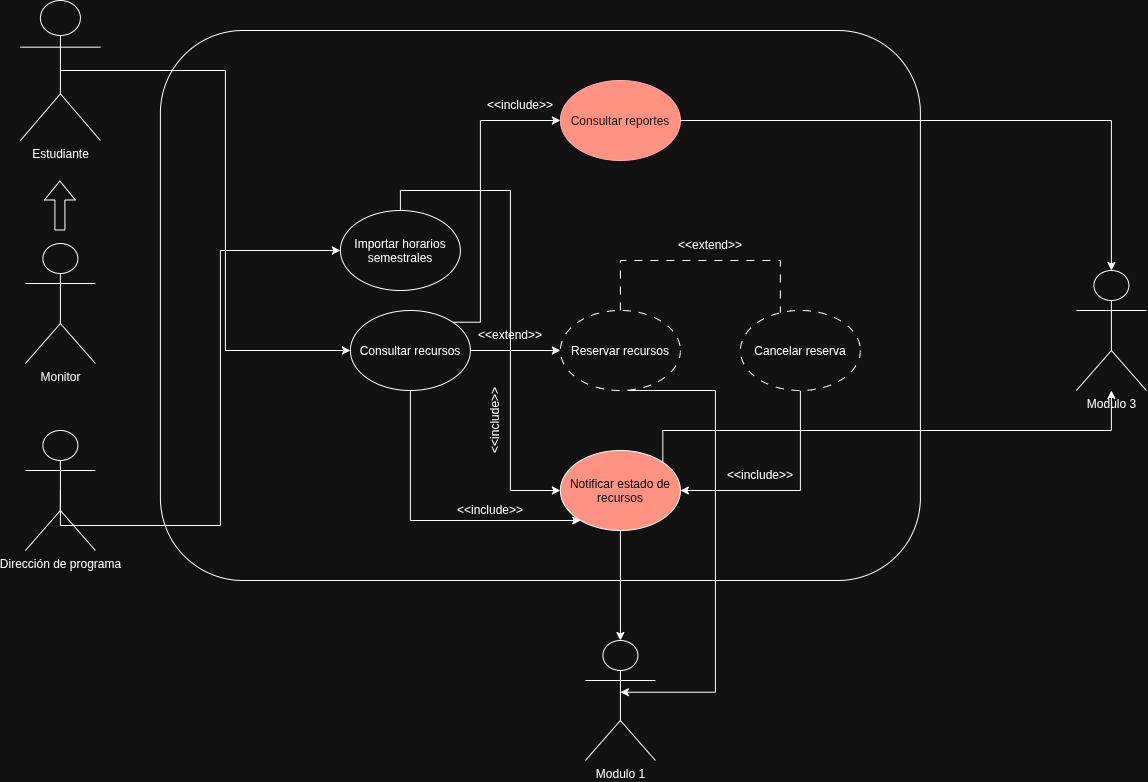

The diagram above was exported from draw.io. Its source (the exported page's mxGraphModel, read from the mxfile embedded in the PNG):
<mxGraphModel dx="1426" dy="829" grid="1" gridSize="10" guides="1" tooltips="1" connect="1" arrows="1" fold="1" page="1" pageScale="1" pageWidth="827" pageHeight="1169" math="0" shadow="0">
  <root>
    <mxCell id="0" />
    <mxCell id="1" parent="0" />
    <mxCell id="iKt7zXgcOldIcXJT5iqm-2" parent="1" style="rounded=1;whiteSpace=wrap;html=1;" value="" vertex="1">
      <mxGeometry height="550" width="760" x="290" y="90" as="geometry" />
    </mxCell>
    <mxCell id="iKt7zXgcOldIcXJT5iqm-28" edge="1" parent="1" source="iKt7zXgcOldIcXJT5iqm-3" style="edgeStyle=orthogonalEdgeStyle;rounded=0;orthogonalLoop=1;jettySize=auto;html=1;exitX=0.5;exitY=0.5;exitDx=0;exitDy=0;exitPerimeter=0;entryX=0;entryY=0.5;entryDx=0;entryDy=0;" target="iKt7zXgcOldIcXJT5iqm-6">
      <mxGeometry relative="1" as="geometry" />
    </mxCell>
    <mxCell id="iKt7zXgcOldIcXJT5iqm-3" parent="1" style="shape=umlActor;verticalLabelPosition=bottom;verticalAlign=top;html=1;outlineConnect=0;" value="Estudiante" vertex="1">
      <mxGeometry height="140" width="80" x="150" y="60" as="geometry" />
    </mxCell>
    <mxCell id="km24a5tjsrGI5lrYoyrX-12" edge="1" parent="1" source="iKt7zXgcOldIcXJT5iqm-5" style="edgeStyle=orthogonalEdgeStyle;rounded=0;orthogonalLoop=1;jettySize=auto;html=1;exitX=0.5;exitY=0;exitDx=0;exitDy=0;entryX=0;entryY=0.5;entryDx=0;entryDy=0;" target="km24a5tjsrGI5lrYoyrX-2">
      <mxGeometry relative="1" as="geometry" />
    </mxCell>
    <mxCell id="iKt7zXgcOldIcXJT5iqm-5" parent="1" style="ellipse;whiteSpace=wrap;html=1;shapeInside=1;" value="Importar horarios semestrales&lt;div&gt;&lt;br&gt;&lt;/div&gt;" vertex="1">
      <mxGeometry height="80" width="120" x="470" y="270" as="geometry" />
    </mxCell>
    <mxCell id="iKt7zXgcOldIcXJT5iqm-34" edge="1" parent="1" source="iKt7zXgcOldIcXJT5iqm-6" style="edgeStyle=orthogonalEdgeStyle;rounded=0;orthogonalLoop=1;jettySize=auto;html=1;exitX=1;exitY=0.5;exitDx=0;exitDy=0;entryX=0;entryY=0.5;entryDx=0;entryDy=0;">
      <mxGeometry relative="1" as="geometry">
        <mxPoint x="690" y="410" as="targetPoint" />
      </mxGeometry>
    </mxCell>
    <mxCell id="km24a5tjsrGI5lrYoyrX-19" edge="1" parent="1" source="iKt7zXgcOldIcXJT5iqm-6" style="edgeStyle=orthogonalEdgeStyle;rounded=0;orthogonalLoop=1;jettySize=auto;html=1;exitX=1;exitY=0;exitDx=0;exitDy=0;entryX=0;entryY=0.5;entryDx=0;entryDy=0;" target="km24a5tjsrGI5lrYoyrX-18">
      <mxGeometry relative="1" as="geometry">
        <Array as="points">
          <mxPoint x="610" y="381.7" />
          <mxPoint x="610" y="180" />
        </Array>
      </mxGeometry>
    </mxCell>
    <mxCell id="km24a5tjsrGI5lrYoyrX-24" edge="1" parent="1" source="iKt7zXgcOldIcXJT5iqm-6" style="edgeStyle=orthogonalEdgeStyle;rounded=0;orthogonalLoop=1;jettySize=auto;html=1;exitX=0.5;exitY=1;exitDx=0;exitDy=0;" target="km24a5tjsrGI5lrYoyrX-2">
      <mxGeometry relative="1" as="geometry">
        <Array as="points">
          <mxPoint x="540" y="580" />
        </Array>
      </mxGeometry>
    </mxCell>
    <mxCell id="iKt7zXgcOldIcXJT5iqm-6" parent="1" style="ellipse;whiteSpace=wrap;html=1;shapeInside=1;" value="Consultar recursos" vertex="1">
      <mxGeometry height="80" width="120" x="480" y="370" as="geometry" />
    </mxCell>
    <mxCell id="iKt7zXgcOldIcXJT5iqm-18" parent="1" style="shape=umlActor;verticalLabelPosition=bottom;verticalAlign=top;html=1;outlineConnect=0;" value="Monitor" vertex="1">
      <mxGeometry height="120" width="70" x="155" y="303" as="geometry" />
    </mxCell>
    <mxCell id="iKt7zXgcOldIcXJT5iqm-27" edge="1" parent="1" source="iKt7zXgcOldIcXJT5iqm-21" style="edgeStyle=orthogonalEdgeStyle;rounded=0;orthogonalLoop=1;jettySize=auto;html=1;exitX=0.5;exitY=0.5;exitDx=0;exitDy=0;exitPerimeter=0;entryX=0;entryY=0.5;entryDx=0;entryDy=0;" target="iKt7zXgcOldIcXJT5iqm-5">
      <mxGeometry relative="1" as="geometry">
        <Array as="points">
          <mxPoint x="350" y="585" />
          <mxPoint x="350" y="310" />
        </Array>
      </mxGeometry>
    </mxCell>
    <mxCell id="iKt7zXgcOldIcXJT5iqm-21" parent="1" style="shape=umlActor;verticalLabelPosition=bottom;verticalAlign=top;html=1;outlineConnect=0;" value="Dirección de programa" vertex="1">
      <mxGeometry height="120" width="70" x="155" y="490" as="geometry" />
    </mxCell>
    <mxCell id="iKt7zXgcOldIcXJT5iqm-32" edge="1" parent="1" style="shape=flexArrow;endArrow=classic;html=1;rounded=0;" value="">
      <mxGeometry height="50" relative="1" width="50" as="geometry">
        <mxPoint x="189.5" y="290" as="sourcePoint" />
        <mxPoint x="189.5" y="240" as="targetPoint" />
      </mxGeometry>
    </mxCell>
    <mxCell id="iKt7zXgcOldIcXJT5iqm-36" edge="1" parent="1" style="edgeStyle=orthogonalEdgeStyle;rounded=0;orthogonalLoop=1;jettySize=auto;html=1;exitX=0.5;exitY=0;exitDx=0;exitDy=0;entryX=0;entryY=0.5;entryDx=0;entryDy=0;dashed=1;endArrow=classic;endFill=1;dashPattern=8 8;" target="iKt7zXgcOldIcXJT5iqm-39">
      <mxGeometry relative="1" as="geometry">
        <Array as="points">
          <mxPoint x="750" y="320" />
          <mxPoint x="910" y="320" />
          <mxPoint x="910" y="410" />
        </Array>
        <mxPoint x="750" y="370" as="sourcePoint" />
        <mxPoint x="903.3000000000002" y="291.3599999999999" as="targetPoint" />
      </mxGeometry>
    </mxCell>
    <mxCell id="iKt7zXgcOldIcXJT5iqm-35" parent="1" style="text;html=1;whiteSpace=wrap;strokeColor=none;fillColor=none;align=center;verticalAlign=middle;rounded=0;" value="&amp;lt;&amp;lt;extend&amp;gt;&amp;gt;" vertex="1">
      <mxGeometry height="30" width="60" x="610" y="380" as="geometry" />
    </mxCell>
    <mxCell id="km24a5tjsrGI5lrYoyrX-13" edge="1" parent="1" source="iKt7zXgcOldIcXJT5iqm-39" style="edgeStyle=orthogonalEdgeStyle;rounded=0;orthogonalLoop=1;jettySize=auto;html=1;exitX=0.5;exitY=1;exitDx=0;exitDy=0;entryX=1;entryY=0.5;entryDx=0;entryDy=0;" target="km24a5tjsrGI5lrYoyrX-2">
      <mxGeometry relative="1" as="geometry" />
    </mxCell>
    <mxCell id="iKt7zXgcOldIcXJT5iqm-39" parent="1" style="ellipse;whiteSpace=wrap;html=1;shapeInside=1;dashed=1;dashPattern=8 8;" value="Cancelar reserva" vertex="1">
      <mxGeometry height="80" width="120" x="870" y="370" as="geometry" />
    </mxCell>
    <mxCell id="iKt7zXgcOldIcXJT5iqm-40" parent="1" style="text;html=1;whiteSpace=wrap;strokeColor=none;fillColor=none;align=center;verticalAlign=middle;rounded=0;" value="&amp;lt;&amp;lt;extend&amp;gt;&amp;gt;" vertex="1">
      <mxGeometry height="30" width="60" x="810" y="290" as="geometry" />
    </mxCell>
    <mxCell id="km24a5tjsrGI5lrYoyrX-6" edge="1" parent="1" source="km24a5tjsrGI5lrYoyrX-2" style="edgeStyle=orthogonalEdgeStyle;rounded=0;orthogonalLoop=1;jettySize=auto;html=1;" target="km24a5tjsrGI5lrYoyrX-3">
      <mxGeometry relative="1" as="geometry" />
    </mxCell>
    <mxCell id="km24a5tjsrGI5lrYoyrX-22" edge="1" parent="1" source="km24a5tjsrGI5lrYoyrX-2" style="edgeStyle=orthogonalEdgeStyle;rounded=0;orthogonalLoop=1;jettySize=auto;html=1;exitX=1;exitY=0;exitDx=0;exitDy=0;" target="km24a5tjsrGI5lrYoyrX-17">
      <mxGeometry relative="1" as="geometry">
        <Array as="points">
          <mxPoint x="792.4" y="490" />
          <mxPoint x="1241" y="490" />
        </Array>
      </mxGeometry>
    </mxCell>
    <mxCell id="km24a5tjsrGI5lrYoyrX-2" parent="1" style="ellipse;whiteSpace=wrap;html=1;shapeInside=1;fillColor=light-dark(#FFFFFF,#FF9281);" value="&lt;span style=&quot;color: light-dark(rgb(0, 0, 0), rgb(0, 0, 0));&quot;&gt;Notificar estado de recursos&lt;/span&gt;" vertex="1">
      <mxGeometry height="80" width="120" x="690" y="510" as="geometry" />
    </mxCell>
    <mxCell id="km24a5tjsrGI5lrYoyrX-3" parent="1" style="shape=umlActor;verticalLabelPosition=bottom;verticalAlign=top;html=1;outlineConnect=0;" value="Modulo 1" vertex="1">
      <mxGeometry height="120" width="70" x="715" y="700" as="geometry" />
    </mxCell>
    <mxCell id="km24a5tjsrGI5lrYoyrX-14" parent="1" style="text;html=1;whiteSpace=wrap;strokeColor=none;fillColor=none;align=center;verticalAlign=middle;rounded=0;" value="&amp;lt;&amp;lt;include&amp;gt;&amp;gt;" vertex="1">
      <mxGeometry height="30" width="60" x="860" y="520" as="geometry" />
    </mxCell>
    <mxCell id="km24a5tjsrGI5lrYoyrX-15" parent="1" style="text;html=1;whiteSpace=wrap;strokeColor=none;fillColor=none;align=center;verticalAlign=middle;rounded=0;rotation=-90;" value="&amp;lt;&amp;lt;include&amp;gt;&amp;gt;" vertex="1">
      <mxGeometry height="30" width="60" x="595" y="465" as="geometry" />
    </mxCell>
    <mxCell id="km24a5tjsrGI5lrYoyrX-16" edge="1" parent="1" style="edgeStyle=orthogonalEdgeStyle;rounded=0;orthogonalLoop=1;jettySize=auto;html=1;exitX=1;exitY=1;exitDx=0;exitDy=0;entryX=1;entryY=0.3333333333333333;entryDx=0;entryDy=0;entryPerimeter=0;">
      <mxGeometry relative="1" as="geometry">
        <Array as="points">
          <mxPoint x="845" y="450.02000000000004" />
          <mxPoint x="845" y="751.72" />
        </Array>
        <mxPoint x="757.4264068711927" y="450.00427124746193" as="sourcePoint" />
        <mxPoint x="750" y="751.72" as="targetPoint" />
      </mxGeometry>
    </mxCell>
    <mxCell id="km24a5tjsrGI5lrYoyrX-17" parent="1" style="shape=umlActor;verticalLabelPosition=bottom;verticalAlign=top;html=1;outlineConnect=0;" value="Modulo 3&lt;div&gt;&lt;br&gt;&lt;/div&gt;" vertex="1">
      <mxGeometry height="120" width="70" x="1206" y="330" as="geometry" />
    </mxCell>
    <mxCell id="km24a5tjsrGI5lrYoyrX-18" parent="1" style="ellipse;whiteSpace=wrap;html=1;shapeInside=1;fillColor=#e51400;fontColor=#ffffff;strokeColor=#B20000;" value="Consultar reportes" vertex="1">
      <mxGeometry height="80" width="120" x="690" y="140" as="geometry" />
    </mxCell>
    <mxCell id="km24a5tjsrGI5lrYoyrX-20" parent="1" style="text;html=1;whiteSpace=wrap;strokeColor=none;fillColor=none;align=center;verticalAlign=middle;rounded=0;" value="&amp;lt;&amp;lt;include&amp;gt;&amp;gt;" vertex="1">
      <mxGeometry height="30" width="60" x="620" y="150" as="geometry" />
    </mxCell>
    <mxCell id="km24a5tjsrGI5lrYoyrX-21" edge="1" parent="1" source="km24a5tjsrGI5lrYoyrX-18" style="edgeStyle=orthogonalEdgeStyle;rounded=0;orthogonalLoop=1;jettySize=auto;html=1;exitX=1;exitY=0.5;exitDx=0;exitDy=0;entryX=0.5;entryY=0;entryDx=0;entryDy=0;entryPerimeter=0;" target="km24a5tjsrGI5lrYoyrX-17">
      <mxGeometry relative="1" as="geometry" />
    </mxCell>
    <mxCell id="km24a5tjsrGI5lrYoyrX-25" parent="1" style="text;html=1;whiteSpace=wrap;strokeColor=none;fillColor=none;align=center;verticalAlign=middle;rounded=0;" value="&amp;lt;&amp;lt;include&amp;gt;&amp;gt;" vertex="1">
      <mxGeometry height="30" width="60" x="590" y="555" as="geometry" />
    </mxCell>
    <mxCell id="sTHkc8fyIAAC_WgBlLSY-1" parent="1" style="ellipse;whiteSpace=wrap;html=1;shapeInside=1;dashed=1;dashPattern=8 8;" value="Reservar recursos" vertex="1">
      <mxGeometry height="80" width="120" x="690" y="370" as="geometry" />
    </mxCell>
  </root>
</mxGraphModel>